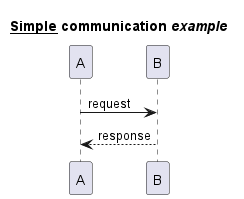

The diagram above was rendered by PlantUML. Its source (embedded in the PNG):
@startuml

title __Simple__ **communication** //example//

A -> B : request

B --> A : response

@enduml